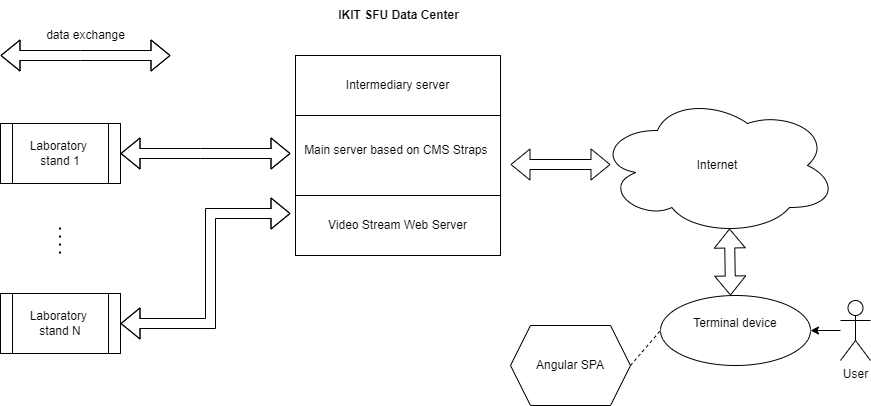

The diagram above was exported from draw.io. Its source (the exported page's mxGraphModel, read from the mxfile embedded in the PNG):
<mxGraphModel dx="1865" dy="547" grid="1" gridSize="10" guides="1" tooltips="1" connect="1" arrows="1" fold="1" page="1" pageScale="1" pageWidth="827" pageHeight="1169" math="0" shadow="0">
  <root>
    <mxCell id="0" />
    <mxCell id="1" parent="0" />
    <mxCell id="HyWVSGXn3y6uRPoOzILF-30" value="" style="edgeStyle=orthogonalEdgeStyle;rounded=0;orthogonalLoop=1;jettySize=auto;html=1;fontFamily=Helvetica;fontSize=12;" parent="1" source="HyWVSGXn3y6uRPoOzILF-4" target="HyWVSGXn3y6uRPoOzILF-5" edge="1">
      <mxGeometry relative="1" as="geometry" />
    </mxCell>
    <mxCell id="HyWVSGXn3y6uRPoOzILF-4" value="User" style="shape=umlActor;verticalLabelPosition=bottom;verticalAlign=top;html=1;outlineConnect=0;" parent="1" vertex="1">
      <mxGeometry x="830" y="325" width="30" height="60" as="geometry" />
    </mxCell>
    <mxCell id="HyWVSGXn3y6uRPoOzILF-5" value="&lt;br&gt;Terminal device" style="ellipse;whiteSpace=wrap;html=1;verticalAlign=top;" parent="1" vertex="1">
      <mxGeometry x="650" y="320" width="150" height="70" as="geometry" />
    </mxCell>
    <mxCell id="HyWVSGXn3y6uRPoOzILF-8" value="Internet" style="ellipse;shape=cloud;whiteSpace=wrap;html=1;align=center;" parent="1" vertex="1">
      <mxGeometry x="587" y="120" width="240" height="140" as="geometry" />
    </mxCell>
    <mxCell id="HyWVSGXn3y6uRPoOzILF-10" value="&lt;font style=&quot;font-size: 12px&quot;&gt;Laboratory &lt;br&gt;stand 1&lt;/font&gt;" style="shape=process;whiteSpace=wrap;html=1;backgroundOutline=1;" parent="1" vertex="1">
      <mxGeometry x="-10" y="148" width="120" height="60" as="geometry" />
    </mxCell>
    <mxCell id="HyWVSGXn3y6uRPoOzILF-11" value="Main server based on CMS Straps&amp;nbsp;" style="rounded=0;whiteSpace=wrap;html=1;" parent="1" vertex="1">
      <mxGeometry x="285" y="130" width="205" height="90" as="geometry" />
    </mxCell>
    <mxCell id="HyWVSGXn3y6uRPoOzILF-12" value="&lt;font style=&quot;font-size: 12px&quot;&gt;Video Stream Web Server&lt;/font&gt;" style="rounded=0;whiteSpace=wrap;html=1;" parent="1" vertex="1">
      <mxGeometry x="285" y="220" width="205" height="60" as="geometry" />
    </mxCell>
    <mxCell id="HyWVSGXn3y6uRPoOzILF-14" value="Laboratory &lt;br&gt;stand N" style="shape=process;whiteSpace=wrap;html=1;backgroundOutline=1;" parent="1" vertex="1">
      <mxGeometry x="-10" y="318" width="120" height="60" as="geometry" />
    </mxCell>
    <mxCell id="HyWVSGXn3y6uRPoOzILF-16" value="" style="endArrow=none;dashed=1;html=1;dashPattern=1 3;strokeWidth=2;rounded=0;" parent="1" edge="1">
      <mxGeometry width="50" height="50" relative="1" as="geometry">
        <mxPoint x="49.5" y="278" as="sourcePoint" />
        <mxPoint x="49.5" y="248" as="targetPoint" />
      </mxGeometry>
    </mxCell>
    <mxCell id="HyWVSGXn3y6uRPoOzILF-18" value="" style="shape=flexArrow;endArrow=classic;startArrow=classic;html=1;rounded=0;exitX=1;exitY=0.5;exitDx=0;exitDy=0;" parent="1" source="HyWVSGXn3y6uRPoOzILF-10" edge="1">
      <mxGeometry width="100" height="100" relative="1" as="geometry">
        <mxPoint x="430" y="358" as="sourcePoint" />
        <mxPoint x="280" y="178" as="targetPoint" />
        <Array as="points">
          <mxPoint x="190" y="178" />
        </Array>
      </mxGeometry>
    </mxCell>
    <mxCell id="HyWVSGXn3y6uRPoOzILF-19" value="" style="shape=flexArrow;endArrow=classic;startArrow=classic;html=1;rounded=0;exitX=1;exitY=0.5;exitDx=0;exitDy=0;" parent="1" source="HyWVSGXn3y6uRPoOzILF-14" edge="1">
      <mxGeometry width="100" height="100" relative="1" as="geometry">
        <mxPoint x="120" y="188" as="sourcePoint" />
        <mxPoint x="280" y="238" as="targetPoint" />
        <Array as="points">
          <mxPoint x="200" y="348" />
          <mxPoint x="200" y="238" />
        </Array>
      </mxGeometry>
    </mxCell>
    <mxCell id="HyWVSGXn3y6uRPoOzILF-20" value="" style="shape=flexArrow;endArrow=classic;startArrow=classic;html=1;rounded=0;exitX=1;exitY=0.5;exitDx=0;exitDy=0;" parent="1" edge="1">
      <mxGeometry width="100" height="100" relative="1" as="geometry">
        <mxPoint x="500" y="189" as="sourcePoint" />
        <mxPoint x="600" y="189" as="targetPoint" />
      </mxGeometry>
    </mxCell>
    <mxCell id="HyWVSGXn3y6uRPoOzILF-21" value="" style="shape=flexArrow;endArrow=classic;startArrow=classic;html=1;rounded=0;exitX=0.55;exitY=0.95;exitDx=0;exitDy=0;exitPerimeter=0;" parent="1" source="HyWVSGXn3y6uRPoOzILF-8" edge="1">
      <mxGeometry width="100" height="100" relative="1" as="geometry">
        <mxPoint x="530" y="344.5" as="sourcePoint" />
        <mxPoint x="720" y="320" as="targetPoint" />
      </mxGeometry>
    </mxCell>
    <mxCell id="HyWVSGXn3y6uRPoOzILF-26" value="" style="shape=flexArrow;endArrow=classic;startArrow=classic;html=1;rounded=0;exitX=1;exitY=0.5;exitDx=0;exitDy=0;" parent="1" edge="1">
      <mxGeometry width="100" height="100" relative="1" as="geometry">
        <mxPoint x="-10" y="80" as="sourcePoint" />
        <mxPoint x="160" y="80" as="targetPoint" />
        <Array as="points">
          <mxPoint x="70" y="80" />
        </Array>
      </mxGeometry>
    </mxCell>
    <mxCell id="HyWVSGXn3y6uRPoOzILF-27" value="data exchange" style="text;html=1;align=center;verticalAlign=middle;resizable=0;points=[];autosize=1;strokeColor=none;fillColor=none;" parent="1" vertex="1">
      <mxGeometry x="25" y="45" width="100" height="30" as="geometry" />
    </mxCell>
    <mxCell id="HyWVSGXn3y6uRPoOzILF-29" value="&lt;b&gt;IKIT SFU Data Center&lt;/b&gt;" style="text;html=1;align=center;verticalAlign=middle;resizable=0;points=[];autosize=1;strokeColor=none;fillColor=none;fontSize=12;fontFamily=Helvetica;" parent="1" vertex="1">
      <mxGeometry x="317.5" y="25" width="140" height="30" as="geometry" />
    </mxCell>
    <mxCell id="Quhr0hearw9AdzFHvqxG-5" value="" style="endArrow=none;dashed=1;html=1;rounded=0;exitX=1;exitY=0.5;exitDx=0;exitDy=0;entryX=0;entryY=0.5;entryDx=0;entryDy=0;" parent="1" target="HyWVSGXn3y6uRPoOzILF-5" edge="1">
      <mxGeometry width="50" height="50" relative="1" as="geometry">
        <mxPoint x="620" y="390" as="sourcePoint" />
        <mxPoint x="410" y="260" as="targetPoint" />
      </mxGeometry>
    </mxCell>
    <mxCell id="Quhr0hearw9AdzFHvqxG-7" value="Angular SPA" style="shape=hexagon;perimeter=hexagonPerimeter2;whiteSpace=wrap;html=1;fixedSize=1;" parent="1" vertex="1">
      <mxGeometry x="500" y="350" width="120" height="80" as="geometry" />
    </mxCell>
    <mxCell id="W4mF4VogVsmXVHjxc7c6-1" value="Intermediary server" style="rounded=0;whiteSpace=wrap;html=1;" parent="1" vertex="1">
      <mxGeometry x="285" y="80" width="205" height="60" as="geometry" />
    </mxCell>
  </root>
</mxGraphModel>